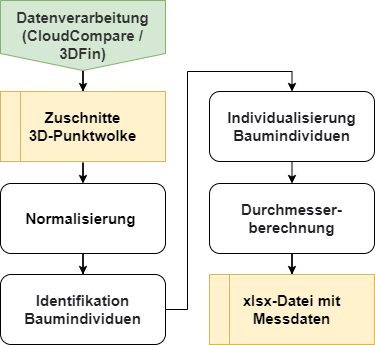

The diagram above was exported from draw.io. Its source (the exported page's mxGraphModel, read from the mxfile embedded in the PNG):
<mxGraphModel dx="794" dy="420" grid="1" gridSize="10" guides="1" tooltips="1" connect="1" arrows="1" fold="1" page="1" pageScale="1" pageWidth="827" pageHeight="1169" math="0" shadow="0">
  <root>
    <mxCell id="0" />
    <mxCell id="1" parent="0" />
    <mxCell id="Zq8H5DfK8U8KVf_0cWgK-6" style="edgeStyle=orthogonalEdgeStyle;rounded=0;orthogonalLoop=1;jettySize=auto;html=1;exitX=0.5;exitY=1;exitDx=0;exitDy=0;" parent="1" source="H4IlD6Q0XZ9u4K765_wX-1" target="H4IlD6Q0XZ9u4K765_wX-5" edge="1">
      <mxGeometry relative="1" as="geometry" />
    </mxCell>
    <mxCell id="H4IlD6Q0XZ9u4K765_wX-1" value="&lt;span style=&quot;color: rgb(51, 51, 51); font-size: 15px;&quot;&gt;Datenverarbeitung&lt;/span&gt;&lt;div&gt;&lt;span style=&quot;color: rgb(51, 51, 51); font-size: 15px;&quot;&gt;(CloudCompare / 3DFin)&lt;/span&gt;&lt;/div&gt;" style="shape=offPageConnector;whiteSpace=wrap;html=1;fontStyle=1;fontFamily=Helvetica;verticalAlign=middle;labelPosition=center;verticalLabelPosition=middle;align=center;size=0.24285714285714285;fillColor=#d5e8d4;strokeColor=#82b366;flipV=0;" parent="1" vertex="1">
      <mxGeometry x="40" y="20" width="165" height="70" as="geometry" />
    </mxCell>
    <mxCell id="bWtyWYJ0_apVjcU0Arj7-4" style="edgeStyle=orthogonalEdgeStyle;rounded=0;orthogonalLoop=1;jettySize=auto;html=1;exitX=0.5;exitY=1;exitDx=0;exitDy=0;" edge="1" parent="1" source="H4IlD6Q0XZ9u4K765_wX-5" target="Zq8H5DfK8U8KVf_0cWgK-1">
      <mxGeometry relative="1" as="geometry" />
    </mxCell>
    <mxCell id="H4IlD6Q0XZ9u4K765_wX-5" value="&lt;div style=&quot;font-size: 15px;&quot;&gt;Zuschnitte&lt;/div&gt;3D-Punktwolke" style="shape=internalStorage;whiteSpace=wrap;html=1;backgroundOutline=1;dx=20;dy=0;fontSize=15;fontStyle=1;fillColor=#fff2cc;strokeColor=#d6b656;flipV=1;" parent="1" vertex="1">
      <mxGeometry x="40" y="111" width="165" height="70" as="geometry" />
    </mxCell>
    <mxCell id="bWtyWYJ0_apVjcU0Arj7-5" style="edgeStyle=orthogonalEdgeStyle;rounded=0;orthogonalLoop=1;jettySize=auto;html=1;exitX=0.5;exitY=1;exitDx=0;exitDy=0;" edge="1" parent="1" source="Zq8H5DfK8U8KVf_0cWgK-1" target="Zq8H5DfK8U8KVf_0cWgK-4">
      <mxGeometry relative="1" as="geometry" />
    </mxCell>
    <mxCell id="Zq8H5DfK8U8KVf_0cWgK-1" value="&lt;font style=&quot;font-size: 15px;&quot;&gt;&lt;b&gt;Normalisierung&amp;nbsp;&lt;/b&gt;&lt;/font&gt;" style="rounded=1;whiteSpace=wrap;html=1;flipV=1;" parent="1" vertex="1">
      <mxGeometry x="40" y="203" width="165" height="70" as="geometry" />
    </mxCell>
    <mxCell id="Zq8H5DfK8U8KVf_0cWgK-12" style="edgeStyle=orthogonalEdgeStyle;rounded=0;orthogonalLoop=1;jettySize=auto;html=1;exitX=0.5;exitY=1;exitDx=0;exitDy=0;entryX=0.5;entryY=0;entryDx=0;entryDy=0;" parent="1" source="Zq8H5DfK8U8KVf_0cWgK-3" target="Zq8H5DfK8U8KVf_0cWgK-5" edge="1">
      <mxGeometry relative="1" as="geometry" />
    </mxCell>
    <mxCell id="Zq8H5DfK8U8KVf_0cWgK-3" value="&lt;span style=&quot;color: rgb(32, 33, 36); font-family: &amp;quot;Google Sans&amp;quot;, arial, sans-serif; font-size: 15px; text-align: left; background-color: rgb(255, 255, 255);&quot;&gt;Individualisierung Baumindividuen&lt;/span&gt;" style="rounded=1;whiteSpace=wrap;html=1;fontStyle=1;fontSize=15;" parent="1" vertex="1">
      <mxGeometry x="249" y="111" width="165" height="70" as="geometry" />
    </mxCell>
    <mxCell id="bWtyWYJ0_apVjcU0Arj7-1" style="edgeStyle=orthogonalEdgeStyle;rounded=0;orthogonalLoop=1;jettySize=auto;html=1;entryX=0.5;entryY=0;entryDx=0;entryDy=0;" edge="1" parent="1" source="Zq8H5DfK8U8KVf_0cWgK-4" target="Zq8H5DfK8U8KVf_0cWgK-3">
      <mxGeometry relative="1" as="geometry" />
    </mxCell>
    <mxCell id="Zq8H5DfK8U8KVf_0cWgK-4" value="&lt;span style=&quot;color: rgb(32, 33, 36); font-family: &amp;quot;Google Sans&amp;quot;, arial, sans-serif; font-size: 15px; text-align: left; background-color: rgb(255, 255, 255);&quot;&gt;Identifikation Baumindividuen&lt;/span&gt;" style="rounded=1;whiteSpace=wrap;html=1;fontStyle=1;fontSize=15;flipV=1;" parent="1" vertex="1">
      <mxGeometry x="40" y="294" width="165" height="70" as="geometry" />
    </mxCell>
    <mxCell id="Zq8H5DfK8U8KVf_0cWgK-22" style="edgeStyle=orthogonalEdgeStyle;rounded=0;orthogonalLoop=1;jettySize=auto;html=1;exitX=0.5;exitY=1;exitDx=0;exitDy=0;" parent="1" source="Zq8H5DfK8U8KVf_0cWgK-5" target="Zq8H5DfK8U8KVf_0cWgK-15" edge="1">
      <mxGeometry relative="1" as="geometry" />
    </mxCell>
    <mxCell id="Zq8H5DfK8U8KVf_0cWgK-5" value="&lt;span style=&quot;color: rgb(32, 33, 36); font-family: &amp;quot;Google Sans&amp;quot;, arial, sans-serif; font-size: 15px; text-align: left; background-color: rgb(255, 255, 255);&quot;&gt;Durchmesser-berechnung&lt;/span&gt;" style="rounded=1;whiteSpace=wrap;html=1;fontStyle=1;fontSize=15;" parent="1" vertex="1">
      <mxGeometry x="249" y="203" width="165" height="70" as="geometry" />
    </mxCell>
    <mxCell id="Zq8H5DfK8U8KVf_0cWgK-15" value="xlsx-Datei mit Messdaten&lt;div style=&quot;font-size: 15px;&quot;&gt;&lt;/div&gt;" style="shape=internalStorage;whiteSpace=wrap;html=1;backgroundOutline=1;dx=20;dy=0;fontSize=15;fontStyle=1;fillColor=#fff2cc;strokeColor=#d6b656;" parent="1" vertex="1">
      <mxGeometry x="249" y="294" width="165" height="70" as="geometry" />
    </mxCell>
  </root>
</mxGraphModel>